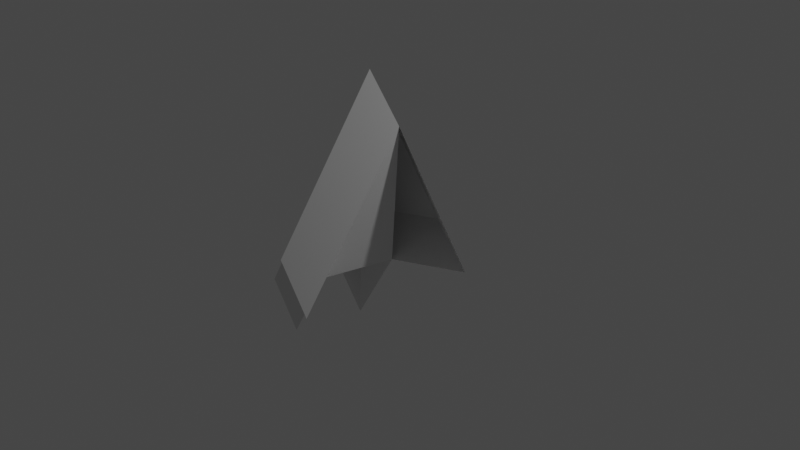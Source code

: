 # Source: commbadge.blend  (saved by Blender 2.93.20; exported with 4.5.12 LTS)
import bpy
from mathutils import Matrix  # noqa: F401  (used for matrix-valued properties, if any)

bpy.ops.wm.read_factory_settings(use_empty=True)
scene = bpy.context.scene
scene.name = 'Scene'

# ---- collections
col_collection = bpy.data.collections.new('Collection'); scene.collection.children.link(col_collection)

# ---- world
world_world = bpy.data.worlds.new('World'); scene.world = world_world
world_world.use_nodes = True; world_world.node_tree.nodes.clear()
_N = world_world.node_tree.nodes; _L = world_world.node_tree.links
n0 = _N.new('ShaderNodeOutputWorld'); n0.name = 'World Output'; n0.location = (300, 300)
n1 = _N.new('ShaderNodeBackground'); n1.name = 'Background'; n1.location = (10, 300)
n1.inputs[0].default_value = (0.05088, 0.05088, 0.05088, 1.0)
_L.new(n1.outputs[0], n0.inputs[0])
n0.is_active_output = True
world_world.color = (0.05088, 0.05088, 0.05088)
world_world.use_sun_shadow = False
world_world.sun_shadow_jitter_overblur = 0.0

# ---- cameras
cam_camera = bpy.data.cameras.new('Camera')
cam_camera.clip_end = 100.0
cam_camera.ortho_scale = 7.314

# ---- lights
light_light = bpy.data.lights.new('Light', 'POINT')
light_light.transmission_factor = 0.0
light_light.energy = 1000.0
light_light.shadow_soft_size = 0.1
light_light.shadow_maximum_resolution = 0.006
light_light.use_absolute_resolution = True

# ---- meshes
me_cone = bpy.data.meshes.new('Cone')
me_cone.from_pydata([(0.0, 1.0, -1.0), (-0.4339, -0.901, -1.0), (-0.9749, -0.2225, -1.0), (-0.7818, 0.6235, -1.0), (0.0, 0.0, 1.0), (-0.5643, 1.129, -0.5818), (-0.5643, 0.1288, 1.418), (-0.9982, -0.7722, -0.5818), (-1.539, -0.09373, -0.5818), (-1.346, 0.7523, -0.5818), (-0.7648, 0.1745, -0.08567), (-1.74, -0.04797, -2.086), (-1.547, 0.798, -2.086), (-1.329, 0.3033, 0.3325), (-2.304, 0.08082, -1.667), (-2.111, 0.9268, -1.667)], [], [(2, 1, 7, 8), (2, 4, 3), (0, 3, 9, 5), (7, 6, 8), (9, 6, 5), (2, 8, 14, 11), (4, 0, 5, 6), (6, 9, 15, 13), (1, 4, 6, 7), (12, 10, 13, 15), (10, 11, 14, 13), (8, 6, 13, 14), (3, 4, 10, 12), (4, 2, 11, 10), (9, 3, 12, 15)])
_uv = me_cone.uv_layers.new(name='UVMap')
_uv.uv.foreach_set('vector', [0.516, 0.1966, 0.6459, 0.03377, 0.6459, 0.03377, 0.516, 0.1966, 0.01602, 0.1966, 0.25, 0.25, 0.06236, 0.3996, 0.75, 0.49, 0.5624, 0.3996, 0.5624, 0.3996, 0.75, 0.49, 0.1459, 0.03377, 0.25, 0.25, 0.01602, 0.1966, 0.06236, 0.3996, 0.25, 0.25, 0.25, 0.49, 0.516, 0.1966, 0.516, 0.1966, 0.516, 0.1966, 0.516, 0.1966, 0.25, 0.25, 0.25, 0.49, 0.25, 0.49, 0.25, 0.25, 0.25, 0.25, 0.06236, 0.3996, 0.06236, 0.3996, 0.25, 0.25, 0.1459, 0.03377, 0.25, 0.25, 0.25, 0.25, 0.1459, 0.03377, 0.06236, 0.3996, 0.25, 0.25, 0.25, 0.25, 0.06236, 0.3996, 0.25, 0.25, 0.01602, 0.1966, 0.01602, 0.1966, 0.25, 0.25, 0.01602, 0.1966, 0.25, 0.25, 0.25, 0.25, 0.01602, 0.1966, 0.06236, 0.3996, 0.25, 0.25, 0.25, 0.25, 0.06236, 0.3996, 0.25, 0.25, 0.01602, 0.1966, 0.01602, 0.1966, 0.25, 0.25, 0.5624, 0.3996, 0.5624, 0.3996, 0.5624, 0.3996, 0.5624, 0.3996])
me_cone.use_remesh_fix_poles = True
me_cone.use_remesh_preserve_attributes = False
me_cone.update()

# ---- objects
ob_light = bpy.data.objects.new('Light', light_light)
ob_camera = bpy.data.objects.new('Camera', cam_camera)
ob_cone = bpy.data.objects.new('Cone', me_cone)

# ---- transforms, parenting, visibility, modifiers, constraints
ob_light.location = (4.076, 1.005, 5.904)
ob_light.rotation_euler = (0.6503, 0.05522, 1.866)
ob_light.lock_rotations_4d = False
ob_light.empty_display_type = 'ARROWS'
ob_light.color = (0.0, 0.0, 0.0, 0.0)
ob_light.lineart.crease_threshold = 0.0
ob_camera.location = (7.359, -6.926, 4.958)
ob_camera.rotation_euler = (1.109, 0.0, 0.8149)
ob_camera.lock_rotations_4d = False
ob_camera.empty_display_type = 'ARROWS'
ob_camera.color = (0.0, 0.0, 0.0, 0.0)
ob_camera.display_type = 'WIRE'
ob_camera.lineart.crease_threshold = 0.0
ob_cone.location = (0.0, 0.0, 0.0)

# ---- collection membership
col_collection.objects.link(ob_light)
col_collection.objects.link(ob_camera)
col_collection.objects.link(ob_cone)

# ---- scene / render settings (as saved in the file)
scene.camera = ob_camera
scene.frame_start = 1; scene.frame_end = 250; scene.frame_set(1)
scene.render.engine = 'BLENDER_EEVEE_NEXT'
scene.cycles.use_denoising = False
scene.cycles.samples = 128
scene.cycles.sampling_pattern = 'TABULATED_SOBOL'
scene.cycles.use_adaptive_sampling = False
scene.cycles.use_light_tree = False
scene.view_settings.view_transform = 'Filmic'
bpy.context.view_layer.update()
